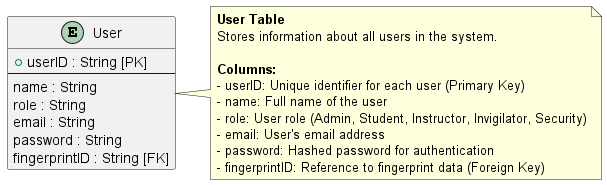

The diagram above was rendered by PlantUML. Its source (embedded in the PNG):
@startuml
' User Table Structure

skinparam entity {
  BackgroundColor #f06292
  BorderColor black
  FontColor black
}

entity "User" as User {
  + userID : String [PK]
  --
  name : String
  role : String
  email : String
  password : String
  fingerprintID : String [FK]
}

note right of User
  **User Table**
  Stores information about all users in the system.
  
  **Columns:**
  - userID: Unique identifier for each user (Primary Key)
  - name: Full name of the user
  - role: User role (Admin, Student, Instructor, Invigilator, Security)
  - email: User's email address
  - password: Hashed password for authentication
  - fingerprintID: Reference to fingerprint data (Foreign Key)
end note

@enduml